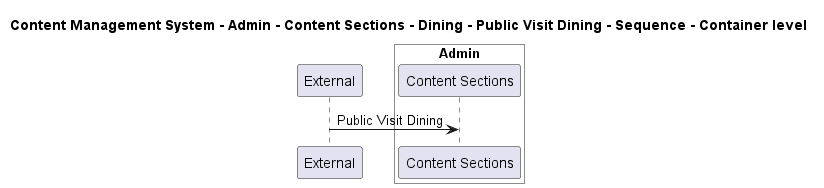

The diagram above was rendered by PlantUML. Its source (embedded in the PNG):
@startuml

title Content Management System - Admin - Content Sections - Dining - Public Visit Dining - Sequence - Container level

participant "External" as C4InterFlow.SoftwareSystems.ExternalSystem

box "Admin" #White
    participant "Content Sections" as ContentManagementSystem.SoftwareSystems.Admin.Containers.ContentSections
end box


C4InterFlow.SoftwareSystems.ExternalSystem -> ContentManagementSystem.SoftwareSystems.Admin.Containers.ContentSections : Public Visit Dining


@enduml